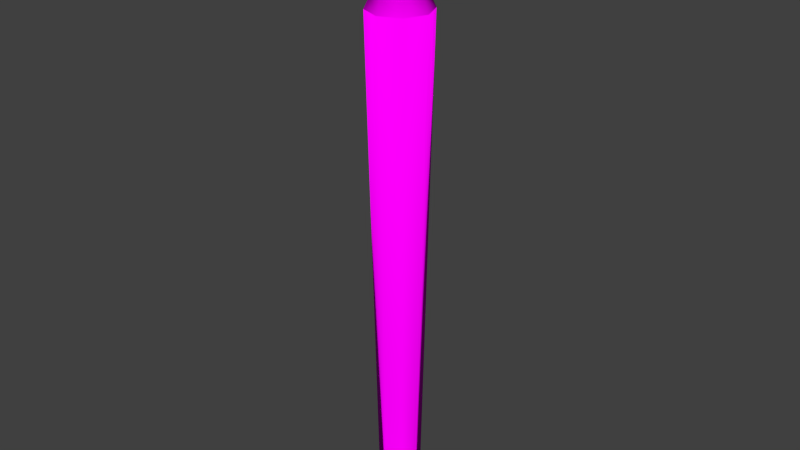 # Source: Torch.blend  (saved by Blender 2.71.0; exported with 4.5.12 LTS)
import bpy
from mathutils import Matrix  # noqa: F401  (used for matrix-valued properties, if any)

bpy.ops.wm.read_factory_settings(use_empty=True)
scene = bpy.context.scene
scene.name = 'Scene'

# ---- collections
col_collection_2 = bpy.data.collections.new('Collection 2'); scene.collection.children.link(col_collection_2)

# ---- images (referenced by path relative to the original .blend; pixels are not part of the script)
import os
ASSET_DIR = os.environ.get("B2B_ASSET_DIR", "")  # directory of the original .blend (textures are referenced by path, not embedded)
HERE = os.path.dirname(os.path.abspath(__file__))  # packed textures are extracted next to this script under _unpacked/

def load_image(name, relpath, width, height, colorspace="sRGB"):
    """Load a texture the original file referenced (path relative to the .blend, or extracted next to this script)."""
    p = next((c for c in (os.path.join(HERE, relpath), os.path.join(ASSET_DIR, relpath)) if relpath and os.path.exists(c)), "")
    if p:
        img = bpy.data.images.load(p, check_existing=True)
        img.name = name
    else:  # same state as the original file: an image datablock whose file is absent (Cycles renders it pink)
        img = bpy.data.images.new(name, width, height)
        img.source = "FILE"
        img.filepath = "//" + (relpath or name)
    img.colorspace_settings.name = colorspace
    return img
img_wood_jpg = load_image('wood.jpg', 'Material/wood.jpg', 1024, 1024, 'sRGB')
img_coal_fabric_png = load_image('coal fabric.png', 'Material/coal fabric.png', 1024, 1024, 'sRGB')
img_wood2_jpg = load_image('wood2.jpg', 'Material/wood2.jpg', 1024, 1024, 'sRGB')
img_fabric_jpg = load_image('fabric.jpg', 'Material/fabric.jpg', 1024, 1024, 'sRGB')

# ---- materials (node trees are filled in below, after node groups)
mat_material_001 = bpy.data.materials.new('Material.001')
mat_material_001.alpha_threshold = 0.0
mat_material_001.roughness = 0.5
mat_material_001.line_color = (0.0, 0.0, 0.0, 1.0)
mat_coal_fabric = bpy.data.materials.new('coal fabric')
mat_coal_fabric.alpha_threshold = 0.0
mat_coal_fabric.roughness = 0.5
mat_coal_fabric.line_color = (0.0, 0.0, 0.0, 1.0)
mat_wood = bpy.data.materials.new('Wood')
mat_wood.alpha_threshold = 0.0
mat_wood.roughness = 0.5
mat_wood.line_color = (0.0, 0.0, 0.0, 1.0)
mat_fabric = bpy.data.materials.new('fabric')
mat_fabric.alpha_threshold = 0.0
mat_fabric.roughness = 0.5
mat_fabric.line_color = (0.0, 0.0, 0.0, 1.0)

# ---- material node trees
mat_material_001.use_nodes = True; mat_material_001.node_tree.nodes.clear()
_N = mat_material_001.node_tree.nodes; _L = mat_material_001.node_tree.links
n0 = _N.new('ShaderNodeOutputMaterial'); n0.name = 'Material Output'; n0.location = (300, 300)
n1 = _N.new('ShaderNodeBsdfDiffuse'); n1.name = 'Diffuse BSDF'; n1.location = (10, 300)
n1.inputs[1].default_value = 1.0
n2 = _N.new('ShaderNodeTexImage'); n2.name = 'Image Texture'; n2.location = (-180, 300)
n2.width = 140
n2.image = img_wood_jpg
_L.new(n1.outputs[0], n0.inputs[0])
_L.new(n2.outputs[0], n1.inputs[0])
n0.is_active_output = True
mat_coal_fabric.use_nodes = True; mat_coal_fabric.node_tree.nodes.clear()
_N = mat_coal_fabric.node_tree.nodes; _L = mat_coal_fabric.node_tree.links
n0 = _N.new('ShaderNodeOutputMaterial'); n0.name = 'Material Output'; n0.location = (300, 300)
n1 = _N.new('ShaderNodeBsdfDiffuse'); n1.name = 'Diffuse BSDF'; n1.location = (10, 300)
n2 = _N.new('ShaderNodeTexImage'); n2.name = 'Image Texture'; n2.location = (-180, 300)
n2.width = 140
n2.image = img_coal_fabric_png
_L.new(n1.outputs[0], n0.inputs[0])
_L.new(n2.outputs[0], n1.inputs[0])
n0.is_active_output = True
mat_wood.use_nodes = True; mat_wood.node_tree.nodes.clear()
_N = mat_wood.node_tree.nodes; _L = mat_wood.node_tree.links
n0 = _N.new('ShaderNodeOutputMaterial'); n0.name = 'Material Output'; n0.location = (300, 300)
n1 = _N.new('ShaderNodeBsdfDiffuse'); n1.name = 'Diffuse BSDF'; n1.location = (10, 300)
n2 = _N.new('ShaderNodeTexImage'); n2.name = 'Image Texture'; n2.location = (-180, 300)
n2.width = 140
n2.image = img_wood2_jpg
_L.new(n1.outputs[0], n0.inputs[0])
_L.new(n2.outputs[0], n1.inputs[0])
n0.is_active_output = True
mat_fabric.use_nodes = True; mat_fabric.node_tree.nodes.clear()
_N = mat_fabric.node_tree.nodes; _L = mat_fabric.node_tree.links
n0 = _N.new('ShaderNodeOutputMaterial'); n0.name = 'Material Output'; n0.location = (300, 300)
n1 = _N.new('ShaderNodeBsdfDiffuse'); n1.name = 'Diffuse BSDF'; n1.location = (10, 300)
n2 = _N.new('ShaderNodeTexImage'); n2.name = 'Image Texture'; n2.location = (-180, 300)
n2.width = 140
n2.image = img_fabric_jpg
_L.new(n1.outputs[0], n0.inputs[0])
_L.new(n2.outputs[0], n1.inputs[0])
n0.is_active_output = True

# ---- world
world_world = bpy.data.worlds.new('World'); scene.world = world_world
world_world.color = (0.05088, 0.05088, 0.05088)
world_world.use_sun_shadow = False
world_world.sun_shadow_jitter_overblur = 0.0
world_world.cycles.sampling_method = 'MANUAL'
world_world.cycles.sample_map_resolution = 256

# ---- meshes
me_cylinder = bpy.data.meshes.new('Cylinder')
me_cylinder.from_pydata([(-5.199e-08, -0.1336, -0.531), (-5.825e-08, -0.2004, 3.598), (-0.0945, -0.0945, -0.531), (-0.1417, -0.1417, 3.598), (-0.1336, 6.786e-09, -0.531), (-0.2004, 9.61e-09, 3.598), (-0.0945, 0.0945, -0.531), (-0.1417, 0.1417, 3.598), (-4.031e-08, 0.1336, -0.531), (-4.073e-08, 0.2004, 3.598), (0.0945, 0.0945, -0.531), (0.1417, 0.1417, 3.598), (0.1336, -6.498e-10, -0.531), (0.2004, -1.54e-09, 3.598), (0.0945, -0.0945, -0.531), (0.1417, -0.1417, 3.598), (-5.706e-08, -0.2074, 3.041), (-0.1467, -0.1467, 3.041), (-0.2074, 1.001e-08, 3.041), (-0.1467, 0.1467, 3.041), (-3.892e-08, 0.2074, 3.041), (0.1467, 0.1467, 3.041), (0.2074, -1.53e-09, 3.041), (0.1467, -0.1467, 3.041), (-0.1444, -0.1444, 2.885), (-0.2042, 9.87e-09, 2.885), (-0.1444, 0.1444, 2.885), (-3.898e-08, 0.2042, 2.885), (0.1444, 0.1444, 2.885), (0.2042, -1.491e-09, 2.885), (0.1444, -0.1444, 2.885), (-5.684e-08, -0.2042, 2.885), (-0.1171, -0.1171, 2.967), (-0.1657, 8.001e-09, 2.967), (-0.1171, 0.1171, 2.967), (-4.22e-08, 0.1657, 2.967), (0.1171, 0.1171, 2.967), (0.1657, -1.216e-09, 2.967), (0.1171, -0.1171, 2.967), (-5.668e-08, -0.1657, 2.967)], [], [(16, 1, 3, 17), (17, 3, 5, 18), (18, 5, 7, 19), (19, 7, 9, 20), (20, 9, 11, 21), (21, 11, 13, 22), (3, 1, 15, 13, 11, 9, 7, 5), (23, 15, 1, 16), (22, 13, 15, 23), (0, 2, 4, 6, 8, 10, 12, 14), (39, 16, 17, 32), (32, 17, 18, 33), (33, 18, 19, 34), (34, 19, 20, 35), (35, 20, 21, 36), (36, 21, 22, 37), (38, 23, 16, 39), (37, 22, 23, 38), (0, 31, 24, 2), (2, 24, 25, 4), (4, 25, 26, 6), (6, 26, 27, 8), (8, 27, 28, 10), (10, 28, 29, 12), (14, 30, 31, 0), (12, 29, 30, 14), (31, 39, 32, 24), (24, 32, 33, 25), (25, 33, 34, 26), (26, 34, 35, 27), (27, 35, 36, 28), (28, 36, 37, 29), (30, 38, 39, 31), (29, 37, 38, 30)])
me_cylinder.polygons.foreach_set('use_smooth', [True] * 34)
me_cylinder.polygons.foreach_set('material_index', [3, 3, 3, 3, 3, 3, 3, 3, 3, 0, 1, 1, 1, 1, 1, 1, 1, 1, 0, 0, 0, 0, 0, 0, 0, 0, 3, 3, 3, 3, 3, 3, 3, 3])
_uv = me_cylinder.uv_layers.new(name='UVMap')
_uv.uv.foreach_set('vector', [-0.7037, 1.217, 0.2963, 1.217, 0.2963, 2.217, -0.7037, 2.217, 0.3432, 1.308, 1.343, 1.308, 1.343, 2.308, 0.3432, 2.308, -0.3818, 0.01238, 0.6182, 0.01238, 0.6182, 1.012, -0.3818, 1.012, -0.3818, 0.01238, 0.6182, 0.01238, 0.6182, 1.012, -0.3818, 1.012, -0.3818, 0.01238, 0.6182, 0.01238, 0.6182, 1.012, -0.3818, 1.012, -0.3818, 0.01238, 0.6182, 0.01238, 0.6182, 1.012, -0.3818, 1.012, 0.1182, 1.012, 0.4717, 0.8659, 0.6182, 0.5124, 0.4717, 0.1588, 0.1182, 0.01238, -0.2354, 0.1588, -0.3818, 0.5124, -0.2354, 0.8659, -0.3818, 0.01238, 0.6182, 0.01238, 0.6182, 1.012, -0.3818, 1.012, -0.3818, 0.01238, 0.6182, 0.01238, 0.6182, 1.012, -0.3818, 1.012, 0.1182, 1.012, 0.4717, 0.8659, 0.6182, 0.5124, 0.4717, 0.1588, 0.1182, 0.01238, -0.2354, 0.1588, -0.3818, 0.5124, -0.2354, 0.8659, -0.3818, 0.01238, 0.6182, 0.01238, 0.6182, 1.012, -0.3818, 1.012, -0.3818, 0.01238, 0.6182, 0.01238, 0.6182, 1.012, -0.3818, 1.012, -0.3818, 0.01238, 0.6182, 0.01238, 0.6182, 1.012, -0.3818, 1.012, -0.3818, 0.01238, 0.6182, 0.01238, 0.6182, 1.012, -0.3818, 1.012, -0.3818, 0.01238, 0.6182, 0.01238, 0.6182, 1.012, -0.3818, 1.012, -0.3818, 0.01238, 0.6182, 0.01238, 0.6182, 1.012, -0.3818, 1.012, -0.3818, 0.01238, 0.6182, 0.01238, 0.6182, 1.012, -0.3818, 1.012, -0.3818, 0.01238, 0.6182, 0.01238, 0.6182, 1.012, -0.3818, 1.012, -0.3818, 0.01238, 0.6182, 0.01238, 0.6182, 1.012, -0.3818, 1.012, -0.3818, 0.01238, 0.6182, 0.01238, 0.6182, 1.012, -0.3818, 1.012, -0.3818, 0.01238, 0.6182, 0.01238, 0.6182, 1.012, -0.3818, 1.012, -0.3818, 0.01238, 0.6182, 0.01238, 0.6182, 1.012, -0.3818, 1.012, -0.3818, 0.01238, 0.6182, 0.01238, 0.6182, 1.012, -0.3818, 1.012, -0.3818, 0.01238, 0.6182, 0.01238, 0.6182, 1.012, -0.3818, 1.012, -0.3818, 0.01238, 0.6182, 0.01238, 0.6182, 1.012, -0.3818, 1.012, -0.3818, 0.01238, 0.6182, 0.01238, 0.6182, 1.012, -0.3818, 1.012, -0.3818, 0.01238, 0.6182, 0.01238, 0.6182, 1.012, -0.3818, 1.012, -0.3818, 0.01238, 0.6182, 0.01238, 0.6182, 1.012, -0.3818, 1.012, -0.3818, 0.01238, 0.6182, 0.01238, 0.6182, 1.012, -0.3818, 1.012, -0.3818, 0.01238, 0.6182, 0.01238, 0.6182, 1.012, -0.3818, 1.012, -0.3818, 0.01238, 0.6182, 0.01238, 0.6182, 1.012, -0.3818, 1.012, -0.3818, 0.01238, 0.6182, 0.01238, 0.6182, 1.012, -0.3818, 1.012, -0.3818, 0.01238, 0.6182, 0.01238, 0.6182, 1.012, -0.3818, 1.012, -0.3818, 0.01238, 0.6182, 0.01238, 0.6182, 1.012, -0.3818, 1.012])
me_cylinder.materials.append(mat_material_001)
me_cylinder.materials.append(mat_coal_fabric)
me_cylinder.materials.append(mat_wood)
me_cylinder.materials.append(mat_fabric)
me_cylinder.use_remesh_preserve_volume = False
me_cylinder.use_remesh_preserve_attributes = False
me_cylinder.use_mirror_vertex_groups = False
me_cylinder.update()

# ---- objects
ob_cylinder = bpy.data.objects.new('Cylinder', me_cylinder)

# ---- transforms, parenting, visibility, modifiers, constraints
ob_cylinder.location = (-0.3362, 0.3079, 1.974)
ob_cylinder.lineart.crease_threshold = 0.0

# ---- collection membership
col_collection_2.objects.link(ob_cylinder)

# ---- scene / render settings (as saved in the file)
scene.camera = ob_cylinder
scene.frame_start = 1; scene.frame_end = 250; scene.frame_set(1)
scene.render.engine = 'CYCLES'
scene.render.resolution_percentage = 50
scene.render.dither_intensity = 0.0
scene.cycles.use_denoising = False
scene.cycles.samples = 10
scene.cycles.sampling_pattern = 'TABULATED_SOBOL'
scene.cycles.light_sampling_threshold = 0.0
scene.cycles.use_adaptive_sampling = False
scene.cycles.use_light_tree = False
scene.cycles.blur_glossy = 0.0
scene.cycles.volume_bounces = 1
scene.cycles.pixel_filter_type = 'GAUSSIAN'
scene.cycles.sample_clamp_indirect = 0.0
scene.view_settings.view_transform = 'Standard'
bpy.context.view_layer.update()

# ---- added for rendering (the .blend has no active camera and no usable light): camera, sun
cam_auto = bpy.data.cameras.new('AutoCamera')
cam_auto.lens = 50.0
cam_auto.sensor_width = 36.0
cam_auto.clip_end = 1000.0
ob_auto_camera = bpy.data.objects.new('AutoCamera', cam_auto)
scene.collection.objects.link(ob_auto_camera)
ob_auto_camera.location = (3.52233, -4.3223, 6.5944)
ob_auto_camera.rotation_euler = (1.09748, -7.21219e-08, 0.694738)
scene.camera = ob_auto_camera
light_auto_sun = bpy.data.lights.new('AutoSun', 'SUN')
light_auto_sun.energy = 3.0
light_auto_sun.angle = 0.0523599
ob_auto_sun = bpy.data.objects.new('AutoSun', light_auto_sun)
scene.collection.objects.link(ob_auto_sun)
ob_auto_sun.rotation_euler = (0.872665, 0.174533, 0.523599)
bpy.context.view_layer.update()
